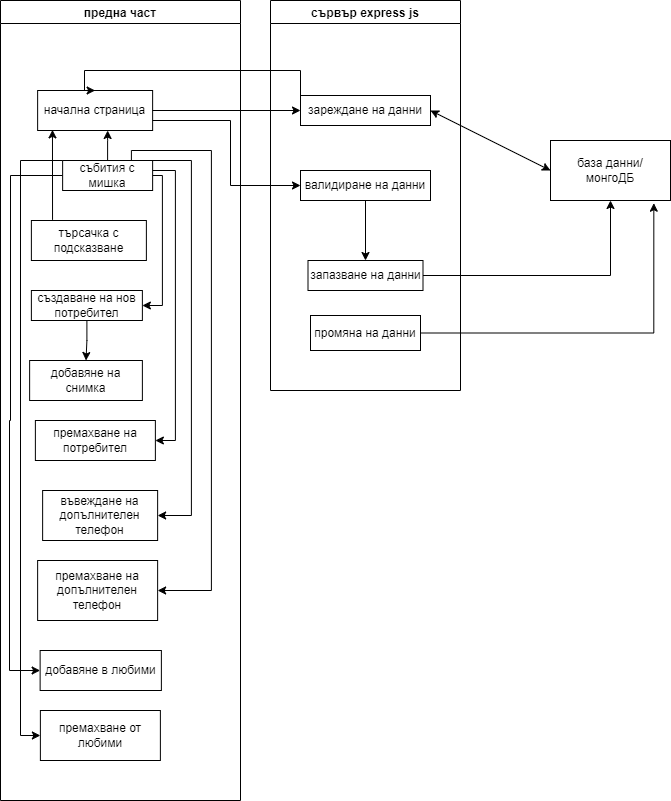

The diagram above was exported from draw.io. Its source (the exported page's mxGraphModel, read from the mxfile embedded in the PNG):
<mxGraphModel dx="1116" dy="891" grid="1" gridSize="10" guides="1" tooltips="1" connect="1" arrows="1" fold="1" page="1" pageScale="1" pageWidth="850" pageHeight="1100" math="0" shadow="0">
  <root>
    <mxCell id="0" />
    <mxCell id="1" parent="0" />
    <mxCell id="pJJeu676iZFPqYptIABZ-2" value="предна част" style="swimlane;" parent="1" vertex="1">
      <mxGeometry x="40" y="170" width="240" height="800" as="geometry" />
    </mxCell>
    <mxCell id="pJJeu676iZFPqYptIABZ-5" value="начална страница" style="rounded=0;whiteSpace=wrap;html=1;" parent="pJJeu676iZFPqYptIABZ-2" vertex="1">
      <mxGeometry x="37.13" y="90" width="115" height="40" as="geometry" />
    </mxCell>
    <mxCell id="pJJeu676iZFPqYptIABZ-15" style="edgeStyle=orthogonalEdgeStyle;rounded=0;orthogonalLoop=1;jettySize=auto;html=1;entryX=0.609;entryY=1;entryDx=0;entryDy=0;entryPerimeter=0;" parent="pJJeu676iZFPqYptIABZ-2" source="pJJeu676iZFPqYptIABZ-6" target="pJJeu676iZFPqYptIABZ-5" edge="1">
      <mxGeometry relative="1" as="geometry" />
    </mxCell>
    <mxCell id="pZxBw2anIEgZZEoynk_5-7" style="edgeStyle=orthogonalEdgeStyle;rounded=0;orthogonalLoop=1;jettySize=auto;html=1;entryX=1;entryY=0.5;entryDx=0;entryDy=0;" edge="1" parent="pJJeu676iZFPqYptIABZ-2" source="pJJeu676iZFPqYptIABZ-6" target="pZxBw2anIEgZZEoynk_5-1">
      <mxGeometry relative="1" as="geometry">
        <Array as="points">
          <mxPoint x="161.88" y="175" />
          <mxPoint x="161.88" y="305" />
        </Array>
      </mxGeometry>
    </mxCell>
    <mxCell id="pZxBw2anIEgZZEoynk_5-9" style="edgeStyle=orthogonalEdgeStyle;rounded=0;orthogonalLoop=1;jettySize=auto;html=1;entryX=1;entryY=0.5;entryDx=0;entryDy=0;" edge="1" parent="pJJeu676iZFPqYptIABZ-2" source="pJJeu676iZFPqYptIABZ-6" target="pJJeu676iZFPqYptIABZ-7">
      <mxGeometry relative="1" as="geometry">
        <Array as="points">
          <mxPoint x="190.88" y="160" />
          <mxPoint x="190.88" y="515" />
        </Array>
      </mxGeometry>
    </mxCell>
    <mxCell id="pZxBw2anIEgZZEoynk_5-11" style="edgeStyle=orthogonalEdgeStyle;rounded=0;orthogonalLoop=1;jettySize=auto;html=1;entryX=1;entryY=0.5;entryDx=0;entryDy=0;" edge="1" parent="pJJeu676iZFPqYptIABZ-2" source="pJJeu676iZFPqYptIABZ-6" target="pZxBw2anIEgZZEoynk_5-10">
      <mxGeometry relative="1" as="geometry">
        <Array as="points">
          <mxPoint x="130.88" y="150" />
          <mxPoint x="210.88" y="150" />
          <mxPoint x="210.88" y="590" />
        </Array>
      </mxGeometry>
    </mxCell>
    <mxCell id="pZxBw2anIEgZZEoynk_5-13" style="edgeStyle=orthogonalEdgeStyle;rounded=0;orthogonalLoop=1;jettySize=auto;html=1;entryX=1;entryY=0.5;entryDx=0;entryDy=0;" edge="1" parent="pJJeu676iZFPqYptIABZ-2" source="pJJeu676iZFPqYptIABZ-6" target="pZxBw2anIEgZZEoynk_5-12">
      <mxGeometry relative="1" as="geometry">
        <Array as="points">
          <mxPoint x="174.88" y="170" />
          <mxPoint x="174.88" y="440" />
        </Array>
      </mxGeometry>
    </mxCell>
    <mxCell id="pZxBw2anIEgZZEoynk_5-16" style="edgeStyle=orthogonalEdgeStyle;rounded=0;orthogonalLoop=1;jettySize=auto;html=1;entryX=0;entryY=0.5;entryDx=0;entryDy=0;" edge="1" parent="pJJeu676iZFPqYptIABZ-2" source="pJJeu676iZFPqYptIABZ-6" target="pZxBw2anIEgZZEoynk_5-14">
      <mxGeometry relative="1" as="geometry">
        <Array as="points">
          <mxPoint x="10" y="175" />
          <mxPoint x="10" y="420" />
          <mxPoint x="9" y="420" />
          <mxPoint x="9" y="670" />
        </Array>
      </mxGeometry>
    </mxCell>
    <mxCell id="pZxBw2anIEgZZEoynk_5-17" style="edgeStyle=orthogonalEdgeStyle;rounded=0;orthogonalLoop=1;jettySize=auto;html=1;entryX=0;entryY=0.5;entryDx=0;entryDy=0;" edge="1" parent="pJJeu676iZFPqYptIABZ-2" source="pJJeu676iZFPqYptIABZ-6" target="pZxBw2anIEgZZEoynk_5-15">
      <mxGeometry relative="1" as="geometry">
        <Array as="points">
          <mxPoint x="20" y="160" />
          <mxPoint x="20" y="735" />
        </Array>
      </mxGeometry>
    </mxCell>
    <mxCell id="pJJeu676iZFPqYptIABZ-6" value="събития с мишка" style="rounded=0;whiteSpace=wrap;html=1;" parent="pJJeu676iZFPqYptIABZ-2" vertex="1">
      <mxGeometry x="62.13" y="160" width="90" height="30" as="geometry" />
    </mxCell>
    <mxCell id="pZxBw2anIEgZZEoynk_5-8" style="edgeStyle=orthogonalEdgeStyle;rounded=0;orthogonalLoop=1;jettySize=auto;html=1;" edge="1" parent="pJJeu676iZFPqYptIABZ-2" source="pZxBw2anIEgZZEoynk_5-1" target="pZxBw2anIEgZZEoynk_5-4">
      <mxGeometry relative="1" as="geometry" />
    </mxCell>
    <mxCell id="pZxBw2anIEgZZEoynk_5-1" value="създаване на нов потребител" style="rounded=0;whiteSpace=wrap;html=1;" vertex="1" parent="pJJeu676iZFPqYptIABZ-2">
      <mxGeometry x="30.880000000000003" y="290" width="111" height="30" as="geometry" />
    </mxCell>
    <mxCell id="pZxBw2anIEgZZEoynk_5-4" value="добавяне на снимка" style="rounded=0;whiteSpace=wrap;html=1;" vertex="1" parent="pJJeu676iZFPqYptIABZ-2">
      <mxGeometry x="29.130000000000003" y="360" width="112.75" height="40" as="geometry" />
    </mxCell>
    <mxCell id="pZxBw2anIEgZZEoynk_5-6" style="edgeStyle=orthogonalEdgeStyle;rounded=0;orthogonalLoop=1;jettySize=auto;html=1;entryX=0.129;entryY=0.984;entryDx=0;entryDy=0;entryPerimeter=0;exitX=0.184;exitY=-0.016;exitDx=0;exitDy=0;exitPerimeter=0;" edge="1" parent="pJJeu676iZFPqYptIABZ-2" source="pJJeu676iZFPqYptIABZ-18" target="pJJeu676iZFPqYptIABZ-5">
      <mxGeometry relative="1" as="geometry" />
    </mxCell>
    <mxCell id="pJJeu676iZFPqYptIABZ-18" value="търсачка с подсказване" style="rounded=0;whiteSpace=wrap;html=1;" parent="pJJeu676iZFPqYptIABZ-2" vertex="1">
      <mxGeometry x="30.880000000000003" y="220" width="115" height="40" as="geometry" />
    </mxCell>
    <mxCell id="pJJeu676iZFPqYptIABZ-7" value="въвеждане на допълнителен телефон" style="rounded=0;whiteSpace=wrap;html=1;" parent="pJJeu676iZFPqYptIABZ-2" vertex="1">
      <mxGeometry x="42.13" y="490" width="115" height="50" as="geometry" />
    </mxCell>
    <mxCell id="pZxBw2anIEgZZEoynk_5-10" value="премахване на допълнителен телефон" style="rounded=0;whiteSpace=wrap;html=1;" vertex="1" parent="pJJeu676iZFPqYptIABZ-2">
      <mxGeometry x="37.13" y="560" width="120" height="60" as="geometry" />
    </mxCell>
    <mxCell id="pZxBw2anIEgZZEoynk_5-12" value="премахване на потребител" style="rounded=0;whiteSpace=wrap;html=1;" vertex="1" parent="pJJeu676iZFPqYptIABZ-2">
      <mxGeometry x="34.88" y="420" width="120" height="40" as="geometry" />
    </mxCell>
    <mxCell id="pZxBw2anIEgZZEoynk_5-14" value="добавяне в любими" style="rounded=0;whiteSpace=wrap;html=1;" vertex="1" parent="pJJeu676iZFPqYptIABZ-2">
      <mxGeometry x="39.63" y="650" width="121.25" height="40" as="geometry" />
    </mxCell>
    <mxCell id="pZxBw2anIEgZZEoynk_5-15" value="премахване от любими" style="rounded=0;whiteSpace=wrap;html=1;" vertex="1" parent="pJJeu676iZFPqYptIABZ-2">
      <mxGeometry x="39.88" y="710" width="120" height="50" as="geometry" />
    </mxCell>
    <mxCell id="pJJeu676iZFPqYptIABZ-3" value="сървър express js" style="swimlane;" parent="1" vertex="1">
      <mxGeometry x="310" y="170" width="190" height="390" as="geometry" />
    </mxCell>
    <mxCell id="pJJeu676iZFPqYptIABZ-8" value="запазване на данни" style="rounded=0;whiteSpace=wrap;html=1;" parent="pJJeu676iZFPqYptIABZ-3" vertex="1">
      <mxGeometry x="37.5" y="260" width="115" height="30" as="geometry" />
    </mxCell>
    <mxCell id="pJJeu676iZFPqYptIABZ-12" value="зареждане на данни" style="rounded=0;whiteSpace=wrap;html=1;" parent="pJJeu676iZFPqYptIABZ-3" vertex="1">
      <mxGeometry x="30" y="95" width="130" height="30" as="geometry" />
    </mxCell>
    <mxCell id="pJJeu676iZFPqYptIABZ-30" style="edgeStyle=orthogonalEdgeStyle;rounded=0;orthogonalLoop=1;jettySize=auto;html=1;entryX=0.5;entryY=0;entryDx=0;entryDy=0;" parent="pJJeu676iZFPqYptIABZ-3" source="pJJeu676iZFPqYptIABZ-21" target="pJJeu676iZFPqYptIABZ-8" edge="1">
      <mxGeometry relative="1" as="geometry" />
    </mxCell>
    <mxCell id="pJJeu676iZFPqYptIABZ-21" value="валидиране на данни" style="rounded=0;whiteSpace=wrap;html=1;" parent="pJJeu676iZFPqYptIABZ-3" vertex="1">
      <mxGeometry x="30" y="170" width="130" height="30" as="geometry" />
    </mxCell>
    <mxCell id="pZxBw2anIEgZZEoynk_5-2" value="промяна на данни" style="rounded=0;whiteSpace=wrap;html=1;" vertex="1" parent="pJJeu676iZFPqYptIABZ-3">
      <mxGeometry x="40" y="315" width="110" height="35" as="geometry" />
    </mxCell>
    <mxCell id="pJJeu676iZFPqYptIABZ-4" value="база данни/&lt;br&gt;монгоДБ" style="rounded=0;whiteSpace=wrap;html=1;" parent="1" vertex="1">
      <mxGeometry x="590" y="310" width="120" height="60" as="geometry" />
    </mxCell>
    <mxCell id="pJJeu676iZFPqYptIABZ-9" style="edgeStyle=orthogonalEdgeStyle;rounded=0;orthogonalLoop=1;jettySize=auto;html=1;" parent="1" source="pJJeu676iZFPqYptIABZ-8" target="pJJeu676iZFPqYptIABZ-4" edge="1">
      <mxGeometry relative="1" as="geometry" />
    </mxCell>
    <mxCell id="pJJeu676iZFPqYptIABZ-25" style="edgeStyle=orthogonalEdgeStyle;rounded=0;orthogonalLoop=1;jettySize=auto;html=1;entryX=0.5;entryY=0;entryDx=0;entryDy=0;" parent="1" source="pJJeu676iZFPqYptIABZ-12" target="pJJeu676iZFPqYptIABZ-5" edge="1">
      <mxGeometry relative="1" as="geometry">
        <Array as="points">
          <mxPoint x="340" y="240" />
          <mxPoint x="124" y="240" />
        </Array>
      </mxGeometry>
    </mxCell>
    <mxCell id="pJJeu676iZFPqYptIABZ-29" style="edgeStyle=orthogonalEdgeStyle;rounded=0;orthogonalLoop=1;jettySize=auto;html=1;entryX=0;entryY=0.5;entryDx=0;entryDy=0;" parent="1" source="pJJeu676iZFPqYptIABZ-5" target="pJJeu676iZFPqYptIABZ-21" edge="1">
      <mxGeometry relative="1" as="geometry">
        <Array as="points">
          <mxPoint x="270" y="290" />
          <mxPoint x="270" y="355" />
        </Array>
      </mxGeometry>
    </mxCell>
    <mxCell id="pJJeu676iZFPqYptIABZ-31" style="edgeStyle=orthogonalEdgeStyle;rounded=0;orthogonalLoop=1;jettySize=auto;html=1;entryX=0;entryY=0.5;entryDx=0;entryDy=0;" parent="1" source="pJJeu676iZFPqYptIABZ-5" target="pJJeu676iZFPqYptIABZ-12" edge="1">
      <mxGeometry relative="1" as="geometry" />
    </mxCell>
    <mxCell id="pJJeu676iZFPqYptIABZ-33" value="" style="endArrow=classic;startArrow=classic;html=1;rounded=0;exitX=1;exitY=0.5;exitDx=0;exitDy=0;entryX=0;entryY=0.5;entryDx=0;entryDy=0;" parent="1" source="pJJeu676iZFPqYptIABZ-12" target="pJJeu676iZFPqYptIABZ-4" edge="1">
      <mxGeometry width="50" height="50" relative="1" as="geometry">
        <mxPoint x="550" y="310" as="sourcePoint" />
        <mxPoint x="600" y="260" as="targetPoint" />
      </mxGeometry>
    </mxCell>
    <mxCell id="pZxBw2anIEgZZEoynk_5-3" style="edgeStyle=orthogonalEdgeStyle;rounded=0;orthogonalLoop=1;jettySize=auto;html=1;entryX=0.861;entryY=1.045;entryDx=0;entryDy=0;entryPerimeter=0;" edge="1" parent="1" source="pZxBw2anIEgZZEoynk_5-2" target="pJJeu676iZFPqYptIABZ-4">
      <mxGeometry relative="1" as="geometry">
        <Array as="points">
          <mxPoint x="693" y="503" />
        </Array>
      </mxGeometry>
    </mxCell>
  </root>
</mxGraphModel>